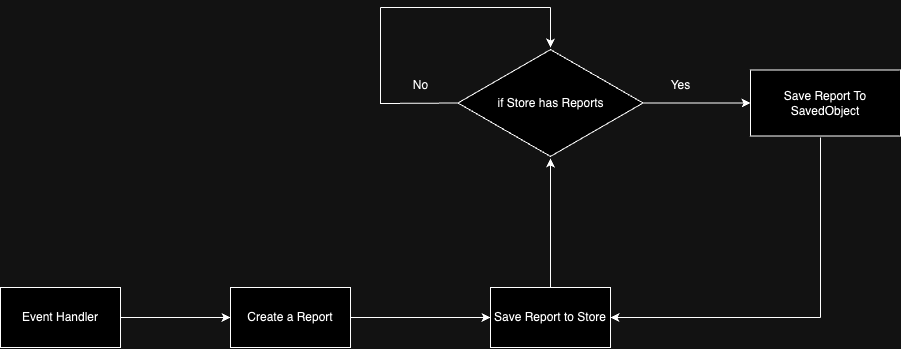

The diagram above was exported from draw.io. Its source (the exported page's mxGraphModel, read from the mxfile embedded in the PNG):
<mxGraphModel dx="1307" dy="826" grid="1" gridSize="10" guides="1" tooltips="1" connect="1" arrows="1" fold="1" page="1" pageScale="1" pageWidth="850" pageHeight="1100" math="0" shadow="0">
  <root>
    <mxCell id="0" />
    <mxCell id="1" parent="0" />
    <mxCell id="e7FTYP4bUeV1uRkMlcp_-12" style="edgeStyle=orthogonalEdgeStyle;rounded=0;orthogonalLoop=1;jettySize=auto;html=1;entryX=0;entryY=0.5;entryDx=0;entryDy=0;" edge="1" parent="1" source="e7FTYP4bUeV1uRkMlcp_-1" target="e7FTYP4bUeV1uRkMlcp_-2">
      <mxGeometry relative="1" as="geometry" />
    </mxCell>
    <mxCell id="e7FTYP4bUeV1uRkMlcp_-1" value="Event Handler" style="rounded=0;whiteSpace=wrap;html=1;" vertex="1" parent="1">
      <mxGeometry x="30" y="320" width="120" height="60" as="geometry" />
    </mxCell>
    <mxCell id="e7FTYP4bUeV1uRkMlcp_-13" style="edgeStyle=orthogonalEdgeStyle;rounded=0;orthogonalLoop=1;jettySize=auto;html=1;endArrow=none;endFill=0;" edge="1" parent="1" source="e7FTYP4bUeV1uRkMlcp_-2">
      <mxGeometry relative="1" as="geometry">
        <mxPoint x="510" y="350" as="targetPoint" />
      </mxGeometry>
    </mxCell>
    <mxCell id="e7FTYP4bUeV1uRkMlcp_-2" value="Create a Report" style="rounded=0;whiteSpace=wrap;html=1;" vertex="1" parent="1">
      <mxGeometry x="260" y="320" width="120" height="60" as="geometry" />
    </mxCell>
    <mxCell id="e7FTYP4bUeV1uRkMlcp_-14" style="edgeStyle=orthogonalEdgeStyle;rounded=0;orthogonalLoop=1;jettySize=auto;html=1;endArrow=none;endFill=0;startArrow=classic;startFill=1;" edge="1" parent="1" source="e7FTYP4bUeV1uRkMlcp_-3">
      <mxGeometry relative="1" as="geometry">
        <mxPoint x="510" y="350" as="targetPoint" />
      </mxGeometry>
    </mxCell>
    <mxCell id="e7FTYP4bUeV1uRkMlcp_-15" style="edgeStyle=orthogonalEdgeStyle;rounded=0;orthogonalLoop=1;jettySize=auto;html=1;entryX=0.5;entryY=1;entryDx=0;entryDy=0;entryPerimeter=0;" edge="1" parent="1" source="e7FTYP4bUeV1uRkMlcp_-3" target="e7FTYP4bUeV1uRkMlcp_-4">
      <mxGeometry relative="1" as="geometry">
        <mxPoint x="580" y="200" as="targetPoint" />
      </mxGeometry>
    </mxCell>
    <mxCell id="e7FTYP4bUeV1uRkMlcp_-3" value="Save Report to Store" style="rounded=0;whiteSpace=wrap;html=1;" vertex="1" parent="1">
      <mxGeometry x="520" y="320" width="120" height="60" as="geometry" />
    </mxCell>
    <mxCell id="e7FTYP4bUeV1uRkMlcp_-6" style="edgeStyle=orthogonalEdgeStyle;rounded=0;orthogonalLoop=1;jettySize=auto;html=1;entryX=0;entryY=0.5;entryDx=0;entryDy=0;" edge="1" parent="1" source="e7FTYP4bUeV1uRkMlcp_-4" target="e7FTYP4bUeV1uRkMlcp_-5">
      <mxGeometry relative="1" as="geometry" />
    </mxCell>
    <mxCell id="e7FTYP4bUeV1uRkMlcp_-4" value="if Store has Reports" style="html=1;whiteSpace=wrap;aspect=fixed;shape=isoRectangle;" vertex="1" parent="1">
      <mxGeometry x="487.5" y="80" width="185" height="111" as="geometry" />
    </mxCell>
    <mxCell id="e7FTYP4bUeV1uRkMlcp_-5" value="Save Report To SavedObject" style="rounded=0;whiteSpace=wrap;html=1;" vertex="1" parent="1">
      <mxGeometry x="780" y="102.5" width="150" height="66" as="geometry" />
    </mxCell>
    <mxCell id="e7FTYP4bUeV1uRkMlcp_-7" value="" style="endArrow=none;html=1;rounded=0;exitX=1;exitY=0.5;exitDx=0;exitDy=0;endFill=0;startArrow=classic;startFill=1;" edge="1" parent="1" source="e7FTYP4bUeV1uRkMlcp_-3">
      <mxGeometry width="50" height="50" relative="1" as="geometry">
        <mxPoint x="400" y="430" as="sourcePoint" />
        <mxPoint x="850" y="350" as="targetPoint" />
      </mxGeometry>
    </mxCell>
    <mxCell id="e7FTYP4bUeV1uRkMlcp_-10" value="" style="endArrow=none;html=1;rounded=0;endFill=0;" edge="1" parent="1">
      <mxGeometry width="50" height="50" relative="1" as="geometry">
        <mxPoint x="850" y="350" as="sourcePoint" />
        <mxPoint x="850" y="170" as="targetPoint" />
      </mxGeometry>
    </mxCell>
    <mxCell id="e7FTYP4bUeV1uRkMlcp_-11" value="Yes" style="text;html=1;align=center;verticalAlign=middle;resizable=0;points=[];autosize=1;strokeColor=none;fillColor=none;" vertex="1" parent="1">
      <mxGeometry x="690" y="102.5" width="40" height="30" as="geometry" />
    </mxCell>
    <mxCell id="e7FTYP4bUeV1uRkMlcp_-16" value="" style="endArrow=none;html=1;rounded=0;exitX=-0.003;exitY=0.5;exitDx=0;exitDy=0;exitPerimeter=0;endFill=0;" edge="1" parent="1" source="e7FTYP4bUeV1uRkMlcp_-4">
      <mxGeometry width="50" height="50" relative="1" as="geometry">
        <mxPoint x="400" y="300" as="sourcePoint" />
        <mxPoint x="410" y="136" as="targetPoint" />
      </mxGeometry>
    </mxCell>
    <mxCell id="e7FTYP4bUeV1uRkMlcp_-17" value="" style="endArrow=none;html=1;rounded=0;endFill=0;" edge="1" parent="1">
      <mxGeometry width="50" height="50" relative="1" as="geometry">
        <mxPoint x="410" y="136.5" as="sourcePoint" />
        <mxPoint x="410" y="40" as="targetPoint" />
      </mxGeometry>
    </mxCell>
    <mxCell id="e7FTYP4bUeV1uRkMlcp_-18" value="" style="endArrow=none;html=1;rounded=0;endFill=0;" edge="1" parent="1">
      <mxGeometry width="50" height="50" relative="1" as="geometry">
        <mxPoint x="410" y="40" as="sourcePoint" />
        <mxPoint x="580" y="40" as="targetPoint" />
      </mxGeometry>
    </mxCell>
    <mxCell id="e7FTYP4bUeV1uRkMlcp_-22" value="" style="endArrow=classic;html=1;rounded=0;entryX=0.5;entryY=0;entryDx=0;entryDy=0;entryPerimeter=0;" edge="1" parent="1" target="e7FTYP4bUeV1uRkMlcp_-4">
      <mxGeometry width="50" height="50" relative="1" as="geometry">
        <mxPoint x="580" y="40" as="sourcePoint" />
        <mxPoint x="500" y="70" as="targetPoint" />
      </mxGeometry>
    </mxCell>
    <mxCell id="e7FTYP4bUeV1uRkMlcp_-23" value="No" style="text;html=1;align=center;verticalAlign=middle;resizable=0;points=[];autosize=1;strokeColor=none;fillColor=none;" vertex="1" parent="1">
      <mxGeometry x="430" y="102.5" width="40" height="30" as="geometry" />
    </mxCell>
  </root>
</mxGraphModel>